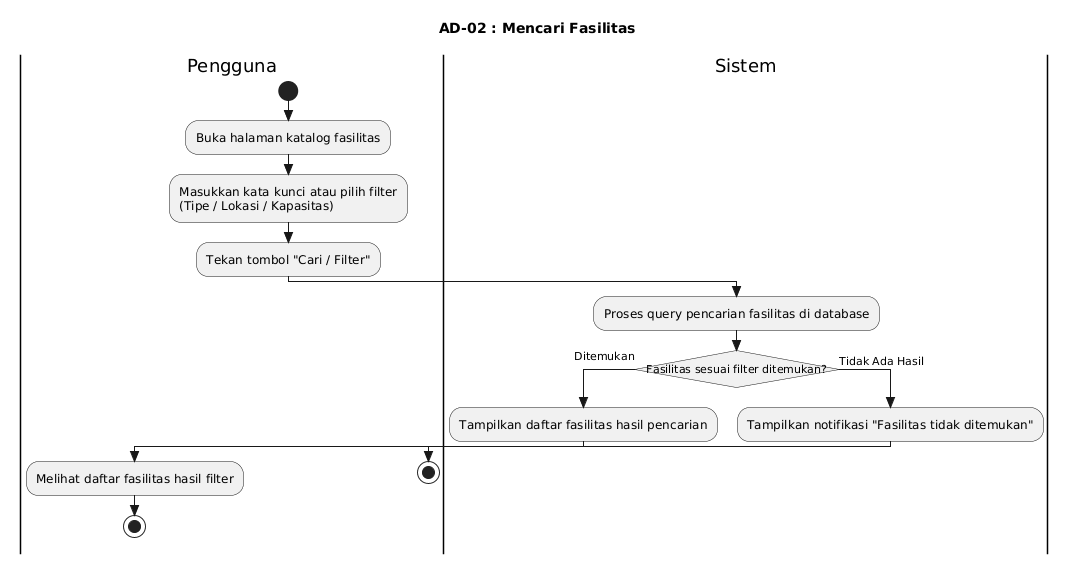

The diagram above was rendered by PlantUML. Its source (embedded in the PNG):
@startuml
title AD-02 : Mencari Fasilitas
skinparam style strictuml
skinparam conditionStyle insideDiamond
skinparam titleFontSize 14

|Pengguna|
start
:Buka halaman katalog fasilitas;
:Masukkan kata kunci atau pilih filter\n(Tipe / Lokasi / Kapasitas);
:Tekan tombol "Cari / Filter";

|Sistem|
:Proses query pencarian fasilitas di database;
if (Fasilitas sesuai filter ditemukan?) then (Ditemukan)
    :Tampilkan daftar fasilitas hasil pencarian;
    |Pengguna|
    :Melihat daftar fasilitas hasil filter;
    stop
else (Tidak Ada Hasil)
    |Sistem|
    :Tampilkan notifikasi "Fasilitas tidak ditemukan";
    |Pengguna|
    stop
endif
@enduml